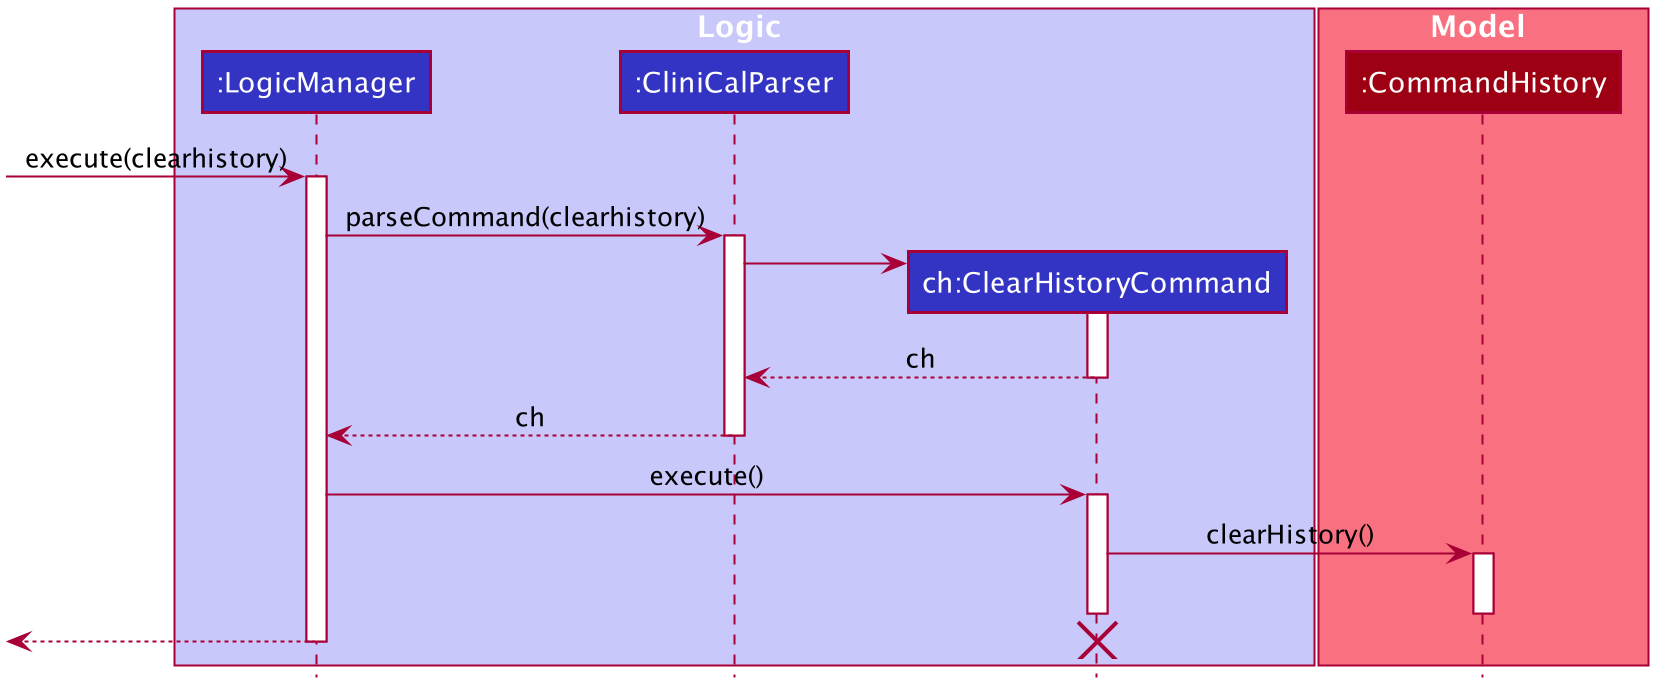

The diagram above was rendered by PlantUML. Its source (embedded in the PNG):
@startuml








skinparam BackgroundColor #FFFFFFF

skinparam Shadowing false

skinparam Class {
    FontColor #FFFFFF
    BorderThickness 1
    BorderColor #FFFFFF
    StereotypeFontColor #FFFFFF
    FontName Arial
}

skinparam Actor {
    BorderColor #000000
    Color #000000
    FontName Arial
}

skinparam Sequence {
    MessageAlign center
    BoxFontSize 15
    BoxPadding 0
    BoxFontColor #FFFFFF
    FontName Arial
}

skinparam Participant {
    FontColor #FFFFFFF
    Padding 20
}

skinparam MinClassWidth 50
skinparam ParticipantPadding 10
skinparam Shadowing false
skinparam DefaultTextAlignment center
skinparam packageStyle Rectangle

hide footbox
hide members
hide circle

box Logic #C8C8FA
participant ":LogicManager" as LogicManager #3333C4
participant ":CliniCalParser" as CliniCalParser #3333C4
participant "ch:ClearHistoryCommand" as ClearHistoryCommand #3333C4
end box

box Model #F97181
participant ":CommandHistory" as CommandHistory #9D0012
end box

[-> LogicManager : execute(clearhistory)
activate LogicManager

LogicManager -> CliniCalParser : parseCommand(clearhistory)
activate CliniCalParser

create ClearHistoryCommand
CliniCalParser -> ClearHistoryCommand
activate ClearHistoryCommand

ClearHistoryCommand --> CliniCalParser : ch
deactivate ClearHistoryCommand

CliniCalParser --> LogicManager : ch
deactivate CliniCalParser

LogicManager -> ClearHistoryCommand : execute()
activate ClearHistoryCommand

ClearHistoryCommand -> CommandHistory : clearHistory()
activate CommandHistory
deactivate CommandHistory
deactivate ClearHistoryCommand

[<--LogicManager
deactivate LogicManager
destroy ClearHistoryCommand
@enduml